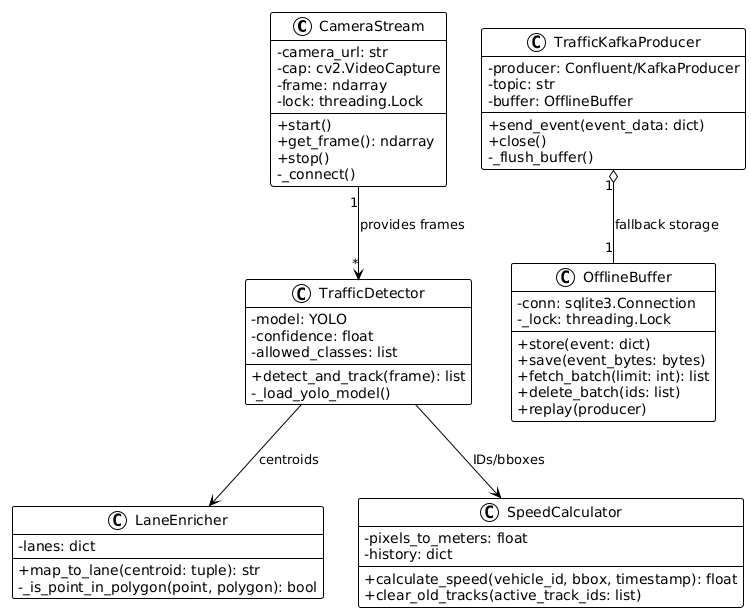

The diagram above was rendered by PlantUML. Its source (embedded in the PNG):
@startuml
!theme plain
skinparam classAttributeIconSize 0

class CameraStream {
    - camera_url: str
    - cap: cv2.VideoCapture
    - frame: ndarray
    - lock: threading.Lock
    + start()
    + get_frame(): ndarray
    + stop()
    - _connect()
}

class TrafficDetector {
    - model: YOLO
    - confidence: float
    - allowed_classes: list
    + detect_and_track(frame): list
    - _load_yolo_model()
}

class LaneEnricher {
    - lanes: dict
    + map_to_lane(centroid: tuple): str
    - _is_point_in_polygon(point, polygon): bool
}

class SpeedCalculator {
    - pixels_to_meters: float
    - history: dict
    + calculate_speed(vehicle_id, bbox, timestamp): float
    + clear_old_tracks(active_track_ids: list)
}

class TrafficKafkaProducer {
    - producer: Confluent/KafkaProducer
    - topic: str
    - buffer: OfflineBuffer
    + send_event(event_data: dict)
    + close()
    - _flush_buffer()
}

class OfflineBuffer {
    - conn: sqlite3.Connection
    - _lock: threading.Lock
    + store(event: dict)
    + save(event_bytes: bytes)
    + fetch_batch(limit: int): list
    + delete_batch(ids: list)
    + replay(producer)
}

CameraStream "1" --> "*" TrafficDetector : provides frames
TrafficDetector --> LaneEnricher : centroids
TrafficDetector --> SpeedCalculator : IDs/bboxes
TrafficKafkaProducer "1" o-- "1" OfflineBuffer : fallback storage
@enduml